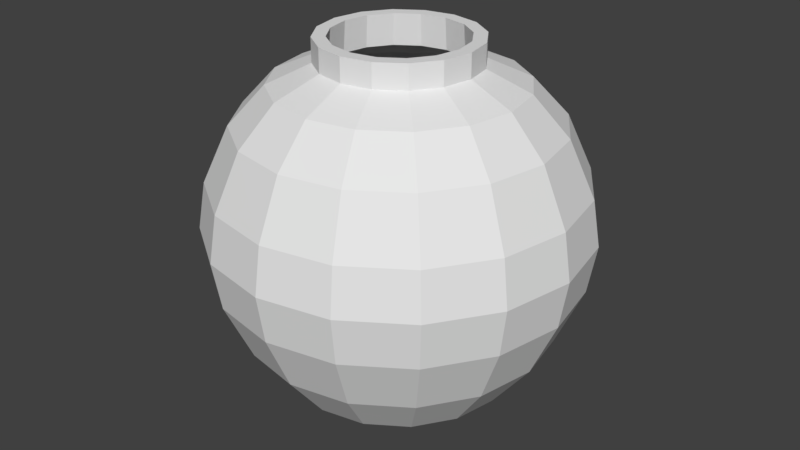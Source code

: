 # Source: DestructablePot.blend  (saved by Blender 2.78.0; exported with 4.5.12 LTS)
import bpy
from mathutils import Matrix  # noqa: F401  (used for matrix-valued properties, if any)

bpy.ops.wm.read_factory_settings(use_empty=True)
scene = bpy.context.scene
scene.name = 'Scene'

# ---- collections
col_collection_1 = bpy.data.collections.new('Collection 1'); scene.collection.children.link(col_collection_1)

# ---- world
world_world = bpy.data.worlds.new('World'); scene.world = world_world
world_world.color = (0.05088, 0.05088, 0.05088)
world_world.use_sun_shadow = False
world_world.sun_shadow_jitter_overblur = 0.0
world_world.cycles.sampling_method = 'MANUAL'

# ---- meshes
me_circle = bpy.data.meshes.new('Circle')
me_circle.from_pydata([(0.0, 1.0, 0.0), (-0.3827, 0.9239, 0.0), (-0.7071, 0.7071, 0.0), (-0.9239, 0.3827, 0.0), (-1.0, -4.371e-08, 0.0), (-0.9239, -0.3827, 0.0), (-0.7071, -0.7071, 0.0), (-0.3827, -0.9239, 0.0), (-1.51e-07, -1.0, 0.0), (0.3827, -0.9239, 0.0), (0.7071, -0.7071, 0.0), (0.9239, -0.3827, 0.0), (1.0, 1.192e-08, 0.0), (0.9239, 0.3827, 0.0), (0.7071, 0.7071, 0.0), (0.3827, 0.9239, 0.0), (4.816e-08, 2.293, 0.7341), (-0.8775, 2.118, 0.7341), (-1.621, 1.621, 0.7341), (-2.118, 0.8775, 0.7341), (-2.293, -1.147e-07, 0.7341), (-2.118, -0.8775, 0.7341), (-1.621, -1.621, 0.7341), (-0.8775, -2.118, 0.7341), (-2.981e-07, -2.293, 0.7341), (0.8775, -2.118, 0.7341), (1.621, -1.621, 0.7341), (2.118, -0.8775, 0.7341), (2.293, 1.289e-08, 0.7341), (2.118, 0.8775, 0.7341), (1.621, 1.621, 0.7341), (0.8775, 2.118, 0.7341), (8.65e-08, 3.081, 1.743), (-1.179, 2.847, 1.743), (-2.179, 2.179, 1.743), (-2.847, 1.179, 1.743), (-3.081, -1.644e-07, 1.743), (-2.847, -1.179, 1.743), (-2.179, -2.179, 1.743), (-1.179, -2.847, 1.743), (-3.788e-07, -3.081, 1.743), (1.179, -2.847, 1.743), (2.179, -2.179, 1.743), (2.847, -1.179, 1.743), (3.081, 7.079e-09, 1.743), (2.847, 1.179, 1.743), (2.179, 2.179, 1.743), (1.179, 2.847, 1.743), (1.14e-07, 3.608, 2.908), (-1.381, 3.333, 2.908), (-2.551, 2.551, 2.908), (-3.333, 1.381, 2.908), (-3.608, -1.746e-07, 2.908), (-3.333, -1.381, 2.908), (-2.551, -2.551, 2.908), (-1.381, -3.333, 2.908), (-4.308e-07, -3.608, 2.908), (1.381, -3.333, 2.908), (2.551, -2.551, 2.908), (3.333, -1.381, 2.908), (3.608, 2.612e-08, 2.908), (3.333, 1.381, 2.908), (2.551, 2.551, 2.908), (1.381, 3.333, 2.908), (1.294e-07, 3.769, 3.874), (-1.442, 3.482, 3.874), (-2.665, 2.665, 3.874), (-3.482, 1.442, 3.874), (-3.769, -1.791e-07, 3.874), (-3.482, -1.442, 3.874), (-2.665, -2.665, 3.874), (-1.442, -3.482, 3.874), (-4.397e-07, -3.769, 3.874), (1.442, -3.482, 3.874), (2.665, -2.665, 3.874), (3.482, -1.442, 3.874), (3.769, 3.06e-08, 3.874), (3.482, 1.442, 3.874), (2.665, 2.665, 3.874), (1.442, 3.482, 3.874), (1.177e-07, 3.619, 4.798), (-1.385, 3.343, 4.798), (-2.559, 2.559, 4.798), (-3.343, 1.385, 4.798), (-3.619, -1.708e-07, 4.798), (-3.343, -1.385, 4.798), (-2.559, -2.559, 4.798), (-1.385, -3.343, 4.798), (-4.287e-07, -3.619, 4.798), (1.385, -3.343, 4.798), (2.559, -2.559, 4.798), (3.343, -1.385, 4.798), (3.619, 3.057e-08, 4.798), (3.343, 1.385, 4.798), (2.559, 2.559, 4.798), (1.385, 3.343, 4.798), (7.236e-08, 3.116, 5.902), (-1.192, 2.879, 5.902), (-2.203, 2.203, 5.902), (-2.879, 1.192, 5.902), (-3.116, -1.533e-07, 5.902), (-2.879, -1.192, 5.902), (-2.203, -2.203, 5.902), (-1.192, -2.879, 5.902), (-3.981e-07, -3.116, 5.902), (1.192, -2.879, 5.902), (2.203, -2.203, 5.902), (2.879, -1.192, 5.902), (3.116, 2.01e-08, 5.902), (2.879, 1.192, 5.902), (2.203, 2.203, 5.902), (1.192, 2.879, 5.902), (1.625e-08, 2.42, 6.653), (-0.926, 2.236, 6.653), (-1.711, 1.711, 6.653), (-2.236, 0.926, 6.653), (-2.42, -1.19e-07, 6.653), (-2.236, -0.926, 6.653), (-1.711, -1.711, 6.653), (-0.926, -2.236, 6.653), (-3.491e-07, -2.42, 6.653), (0.926, -2.236, 6.653), (1.711, -1.711, 6.653), (2.236, -0.926, 6.653), (2.42, 1.561e-08, 6.653), (2.236, 0.926, 6.653), (1.711, 1.711, 6.653), (0.926, 2.236, 6.653), (-3.95e-08, 1.565, 7.033), (-0.5989, 1.446, 7.033), (-1.107, 1.107, 7.033), (-1.446, 0.5989, 7.033), (-1.565, -8.75e-08, 7.033), (-1.446, -0.5989, 7.033), (-1.107, -1.107, 7.033), (-0.5989, -1.446, 7.033), (-2.758e-07, -1.565, 7.033), (0.5989, -1.446, 7.033), (1.107, -1.107, 7.033), (1.446, -0.5989, 7.033), (1.565, -4.307e-10, 7.033), (1.446, 0.5989, 7.033), (1.107, 1.107, 7.033), (0.5989, 1.446, 7.033), (-3.95e-08, 1.565, 7.507), (-0.5989, 1.446, 7.507), (-1.107, 1.107, 7.507), (-1.446, 0.5989, 7.507), (-1.565, -8.75e-08, 7.507), (-1.446, -0.5989, 7.507), (-1.107, -1.107, 7.507), (-0.5989, -1.446, 7.507), (-2.758e-07, -1.565, 7.507), (0.5989, -1.446, 7.507), (1.107, -1.107, 7.507), (1.446, -0.5989, 7.507), (1.565, -4.307e-10, 7.507), (1.446, 0.5989, 7.507), (1.107, 1.107, 7.507), (0.5989, 1.446, 7.507), (-3.725e-08, 1.118e-08, 0.0), (0.0, 0.9254, 0.2512), (-0.3541, 0.855, 0.2512), (-0.6544, 0.6544, 0.2512), (-0.855, 0.3541, 0.2512), (-0.9254, -4.371e-08, 0.2512), (-0.855, -0.3541, 0.2512), (-0.6544, -0.6544, 0.2512), (-0.3541, -0.855, 0.2512), (-1.51e-07, -0.9254, 0.2512), (0.3541, -0.855, 0.2512), (0.6544, -0.6544, 0.2512), (0.855, -0.3541, 0.2512), (0.9254, 1.192e-08, 0.2512), (0.855, 0.3541, 0.2512), (0.6544, 0.6544, 0.2512), (0.3541, 0.855, 0.2512), (4.816e-08, 2.118, 0.9293), (-0.8106, 1.957, 0.9293), (-1.498, 1.498, 0.9293), (-1.957, 0.8106, 0.9293), (-2.118, -1.147e-07, 0.9293), (-1.957, -0.8106, 0.9293), (-1.498, -1.498, 0.9293), (-0.8106, -1.957, 0.9293), (-2.981e-07, -2.118, 0.9293), (0.8106, -1.957, 0.9293), (1.498, -1.498, 0.9293), (1.957, -0.8106, 0.9293), (2.118, 1.289e-08, 0.9293), (1.957, 0.8106, 0.9293), (1.498, 1.498, 0.9293), (0.8106, 1.957, 0.9293), (8.65e-08, 2.856, 1.877), (-1.093, 2.639, 1.877), (-2.02, 2.02, 1.877), (-2.639, 1.093, 1.877), (-2.856, -1.644e-07, 1.877), (-2.639, -1.093, 1.877), (-2.02, -2.02, 1.877), (-1.093, -2.639, 1.877), (-3.788e-07, -2.856, 1.877), (1.093, -2.639, 1.877), (2.02, -2.02, 1.877), (2.639, -1.093, 1.877), (2.856, 7.079e-09, 1.877), (2.639, 1.093, 1.877), (2.02, 2.02, 1.877), (1.093, 2.639, 1.877), (1.14e-07, 3.357, 2.983), (-1.285, 3.102, 2.983), (-2.374, 2.374, 2.983), (-3.102, 1.285, 2.983), (-3.357, -1.746e-07, 2.983), (-3.102, -1.285, 2.983), (-2.374, -2.374, 2.983), (-1.285, -3.102, 2.983), (-4.308e-07, -3.357, 2.983), (1.285, -3.102, 2.983), (2.374, -2.374, 2.983), (3.102, -1.285, 2.983), (3.357, 2.612e-08, 2.983), (3.102, 1.285, 2.983), (2.374, 2.374, 2.983), (1.285, 3.102, 2.983), (1.294e-07, 3.507, 3.875), (-1.342, 3.24, 3.875), (-2.48, 2.48, 3.875), (-3.24, 1.342, 3.875), (-3.507, -1.791e-07, 3.875), (-3.24, -1.342, 3.875), (-2.48, -2.48, 3.875), (-1.342, -3.24, 3.875), (-4.397e-07, -3.507, 3.875), (1.342, -3.24, 3.875), (2.48, -2.48, 3.875), (3.24, -1.342, 3.875), (3.507, 3.06e-08, 3.875), (3.24, 1.342, 3.875), (2.48, 2.48, 3.875), (1.342, 3.24, 3.875), (1.177e-07, 3.368, 4.723), (-1.289, 3.111, 4.723), (-2.381, 2.381, 4.723), (-3.111, 1.289, 4.723), (-3.368, -1.708e-07, 4.723), (-3.111, -1.289, 4.723), (-2.381, -2.381, 4.723), (-1.289, -3.111, 4.723), (-4.287e-07, -3.368, 4.723), (1.289, -3.111, 4.723), (2.381, -2.381, 4.723), (3.111, -1.289, 4.723), (3.368, 3.057e-08, 4.723), (3.111, 1.289, 4.723), (2.381, 2.381, 4.723), (1.289, 3.111, 4.723), (7.236e-08, 2.896, 5.759), (-1.108, 2.676, 5.759), (-2.048, 2.048, 5.759), (-2.676, 1.108, 5.759), (-2.896, -1.533e-07, 5.759), (-2.676, -1.108, 5.759), (-2.048, -2.048, 5.759), (-1.108, -2.676, 5.759), (-3.981e-07, -2.896, 5.759), (1.108, -2.676, 5.759), (2.048, -2.048, 5.759), (2.676, -1.108, 5.759), (2.896, 2.01e-08, 5.759), (2.676, 1.108, 5.759), (2.048, 2.048, 5.759), (1.108, 2.676, 5.759), (1.625e-08, 2.263, 6.443), (-0.8661, 2.091, 6.443), (-1.6, 1.6, 6.443), (-2.091, 0.8661, 6.443), (-2.263, -1.19e-07, 6.443), (-2.091, -0.8661, 6.443), (-1.6, -1.6, 6.443), (-0.8661, -2.091, 6.443), (-3.491e-07, -2.263, 6.443), (0.8661, -2.091, 6.443), (1.6, -1.6, 6.443), (2.091, -0.8661, 6.443), (2.263, 1.561e-08, 6.443), (2.091, 0.8661, 6.443), (1.6, 1.6, 6.443), (0.8661, 2.091, 6.443), (-3.95e-08, 1.351, 6.881), (-0.5171, 1.248, 6.881), (-0.9555, 0.9555, 6.881), (-1.248, 0.5171, 6.881), (-1.351, -8.75e-08, 6.881), (-1.248, -0.5171, 6.881), (-0.9555, -0.9555, 6.881), (-0.5171, -1.248, 6.881), (-2.758e-07, -1.351, 6.881), (0.5171, -1.248, 6.881), (0.9555, -0.9555, 6.881), (1.248, -0.5171, 6.881), (1.351, -4.307e-10, 6.881), (1.248, 0.5171, 6.881), (0.9555, 0.9555, 6.881), (0.5171, 1.248, 6.881), (-3.95e-08, 1.303, 7.507), (-0.4986, 1.204, 7.507), (-0.9214, 0.9214, 7.507), (-1.204, 0.4986, 7.507), (-1.303, -8.75e-08, 7.507), (-1.204, -0.4986, 7.507), (-0.9214, -0.9214, 7.507), (-0.4986, -1.204, 7.507), (-2.758e-07, -1.303, 7.507), (0.4986, -1.204, 7.507), (0.9214, -0.9214, 7.507), (1.204, -0.4986, 7.507), (1.303, -4.307e-10, 7.507), (1.204, 0.4986, 7.507), (0.9214, 0.9214, 7.507), (0.4986, 1.204, 7.507), (-3.725e-08, 1.118e-08, 0.262)], [], [(3, 19, 18, 2), (11, 27, 26, 10), (4, 20, 19, 3), (12, 28, 27, 11), (5, 21, 20, 4), (13, 29, 28, 12), (6, 22, 21, 5), (14, 30, 29, 13), (7, 23, 22, 6), (15, 31, 30, 14), (8, 24, 23, 7), (1, 17, 16, 0), (0, 16, 31, 15), (9, 25, 24, 8), (2, 18, 17, 1), (10, 26, 25, 9), (25, 41, 40, 24), (18, 34, 33, 17), (26, 42, 41, 25), (19, 35, 34, 18), (27, 43, 42, 26), (20, 36, 35, 19), (28, 44, 43, 27), (21, 37, 36, 20), (29, 45, 44, 28), (22, 38, 37, 21), (30, 46, 45, 29), (23, 39, 38, 22), (31, 47, 46, 30), (24, 40, 39, 23), (17, 33, 32, 16), (16, 32, 47, 31), (46, 62, 61, 45), (39, 55, 54, 38), (47, 63, 62, 46), (40, 56, 55, 39), (33, 49, 48, 32), (32, 48, 63, 47), (41, 57, 56, 40), (34, 50, 49, 33), (42, 58, 57, 41), (35, 51, 50, 34), (43, 59, 58, 42), (36, 52, 51, 35), (44, 60, 59, 43), (37, 53, 52, 36), (45, 61, 60, 44), (38, 54, 53, 37), (60, 76, 75, 59), (53, 69, 68, 52), (61, 77, 76, 60), (54, 70, 69, 53), (62, 78, 77, 61), (55, 71, 70, 54), (63, 79, 78, 62), (56, 72, 71, 55), (49, 65, 64, 48), (48, 64, 79, 63), (57, 73, 72, 56), (50, 66, 65, 49), (58, 74, 73, 57), (51, 67, 66, 50), (59, 75, 74, 58), (52, 68, 67, 51), (66, 82, 81, 65), (74, 90, 89, 73), (67, 83, 82, 66), (75, 91, 90, 74), (68, 84, 83, 67), (76, 92, 91, 75), (69, 85, 84, 68), (77, 93, 92, 76), (70, 86, 85, 69), (78, 94, 93, 77), (71, 87, 86, 70), (79, 95, 94, 78), (72, 88, 87, 71), (65, 81, 80, 64), (64, 80, 95, 79), (73, 89, 88, 72), (87, 103, 102, 86), (95, 111, 110, 94), (88, 104, 103, 87), (81, 97, 96, 80), (80, 96, 111, 95), (89, 105, 104, 88), (82, 98, 97, 81), (90, 106, 105, 89), (83, 99, 98, 82), (91, 107, 106, 90), (84, 100, 99, 83), (92, 108, 107, 91), (85, 101, 100, 84), (93, 109, 108, 92), (86, 102, 101, 85), (94, 110, 109, 93), (108, 124, 123, 107), (101, 117, 116, 100), (109, 125, 124, 108), (102, 118, 117, 101), (110, 126, 125, 109), (103, 119, 118, 102), (111, 127, 126, 110), (104, 120, 119, 103), (97, 113, 112, 96), (96, 112, 127, 111), (105, 121, 120, 104), (98, 114, 113, 97), (106, 122, 121, 105), (99, 115, 114, 98), (107, 123, 122, 106), (100, 116, 115, 99), (114, 130, 129, 113), (122, 138, 137, 121), (115, 131, 130, 114), (123, 139, 138, 122), (116, 132, 131, 115), (124, 140, 139, 123), (117, 133, 132, 116), (125, 141, 140, 124), (118, 134, 133, 117), (126, 142, 141, 125), (119, 135, 134, 118), (127, 143, 142, 126), (120, 136, 135, 119), (113, 129, 128, 112), (112, 128, 143, 127), (121, 137, 136, 120), (135, 151, 150, 134), (143, 159, 158, 142), (136, 152, 151, 135), (129, 145, 144, 128), (128, 144, 159, 143), (137, 153, 152, 136), (130, 146, 145, 129), (138, 154, 153, 137), (131, 147, 146, 130), (139, 155, 154, 138), (132, 148, 147, 131), (140, 156, 155, 139), (133, 149, 148, 132), (141, 157, 156, 140), (134, 150, 149, 133), (142, 158, 157, 141), (2, 160, 3), (10, 160, 11), (3, 160, 4), (11, 160, 12), (4, 160, 5), (12, 160, 13), (5, 160, 6), (13, 160, 14), (6, 160, 7), (14, 160, 15), (7, 160, 8), (0, 160, 1), (15, 160, 0), (8, 160, 9), (1, 160, 2), (9, 160, 10), (164, 163, 179, 180), (172, 171, 187, 188), (165, 164, 180, 181), (173, 172, 188, 189), (166, 165, 181, 182), (174, 173, 189, 190), (167, 166, 182, 183), (175, 174, 190, 191), (168, 167, 183, 184), (176, 175, 191, 192), (169, 168, 184, 185), (162, 161, 177, 178), (161, 176, 192, 177), (170, 169, 185, 186), (163, 162, 178, 179), (171, 170, 186, 187), (186, 185, 201, 202), (179, 178, 194, 195), (187, 186, 202, 203), (180, 179, 195, 196), (188, 187, 203, 204), (181, 180, 196, 197), (189, 188, 204, 205), (182, 181, 197, 198), (190, 189, 205, 206), (183, 182, 198, 199), (191, 190, 206, 207), (184, 183, 199, 200), (192, 191, 207, 208), (185, 184, 200, 201), (178, 177, 193, 194), (177, 192, 208, 193), (207, 206, 222, 223), (200, 199, 215, 216), (208, 207, 223, 224), (201, 200, 216, 217), (194, 193, 209, 210), (193, 208, 224, 209), (202, 201, 217, 218), (195, 194, 210, 211), (203, 202, 218, 219), (196, 195, 211, 212), (204, 203, 219, 220), (197, 196, 212, 213), (205, 204, 220, 221), (198, 197, 213, 214), (206, 205, 221, 222), (199, 198, 214, 215), (221, 220, 236, 237), (214, 213, 229, 230), (222, 221, 237, 238), (215, 214, 230, 231), (223, 222, 238, 239), (216, 215, 231, 232), (224, 223, 239, 240), (217, 216, 232, 233), (210, 209, 225, 226), (209, 224, 240, 225), (218, 217, 233, 234), (211, 210, 226, 227), (219, 218, 234, 235), (212, 211, 227, 228), (220, 219, 235, 236), (213, 212, 228, 229), (227, 226, 242, 243), (235, 234, 250, 251), (228, 227, 243, 244), (236, 235, 251, 252), (229, 228, 244, 245), (237, 236, 252, 253), (230, 229, 245, 246), (238, 237, 253, 254), (231, 230, 246, 247), (239, 238, 254, 255), (232, 231, 247, 248), (240, 239, 255, 256), (233, 232, 248, 249), (226, 225, 241, 242), (225, 240, 256, 241), (234, 233, 249, 250), (248, 247, 263, 264), (256, 255, 271, 272), (249, 248, 264, 265), (242, 241, 257, 258), (241, 256, 272, 257), (250, 249, 265, 266), (243, 242, 258, 259), (251, 250, 266, 267), (244, 243, 259, 260), (252, 251, 267, 268), (245, 244, 260, 261), (253, 252, 268, 269), (246, 245, 261, 262), (254, 253, 269, 270), (247, 246, 262, 263), (255, 254, 270, 271), (269, 268, 284, 285), (262, 261, 277, 278), (270, 269, 285, 286), (263, 262, 278, 279), (271, 270, 286, 287), (264, 263, 279, 280), (272, 271, 287, 288), (265, 264, 280, 281), (258, 257, 273, 274), (257, 272, 288, 273), (266, 265, 281, 282), (259, 258, 274, 275), (267, 266, 282, 283), (260, 259, 275, 276), (268, 267, 283, 284), (261, 260, 276, 277), (275, 274, 290, 291), (283, 282, 298, 299), (276, 275, 291, 292), (284, 283, 299, 300), (277, 276, 292, 293), (285, 284, 300, 301), (278, 277, 293, 294), (286, 285, 301, 302), (279, 278, 294, 295), (287, 286, 302, 303), (280, 279, 295, 296), (288, 287, 303, 304), (281, 280, 296, 297), (274, 273, 289, 290), (273, 288, 304, 289), (282, 281, 297, 298), (296, 295, 311, 312), (304, 303, 319, 320), (297, 296, 312, 313), (290, 289, 305, 306), (289, 304, 320, 305), (298, 297, 313, 314), (291, 290, 306, 307), (299, 298, 314, 315), (292, 291, 307, 308), (300, 299, 315, 316), (293, 292, 308, 309), (301, 300, 316, 317), (294, 293, 309, 310), (302, 301, 317, 318), (295, 294, 310, 311), (303, 302, 318, 319), (163, 164, 321), (171, 172, 321), (164, 165, 321), (172, 173, 321), (165, 166, 321), (173, 174, 321), (166, 167, 321), (174, 175, 321), (167, 168, 321), (175, 176, 321), (168, 169, 321), (161, 162, 321), (176, 161, 321), (169, 170, 321), (162, 163, 321), (170, 171, 321), (144, 145, 306, 305), (145, 146, 307, 306), (146, 147, 308, 307), (147, 148, 309, 308), (148, 149, 310, 309), (149, 150, 311, 310), (150, 151, 312, 311), (151, 152, 313, 312), (152, 153, 314, 313), (153, 154, 315, 314), (154, 155, 316, 315), (155, 156, 317, 316), (156, 157, 318, 317), (157, 158, 319, 318), (158, 159, 320, 319), (159, 144, 305, 320)])
_uv = me_circle.uv_layers.new(name='UVMap')
_uv.uv.foreach_set('vector', [0.73, 0.9622, 0.7147, 0.9042, 0.7934, 0.9042, 0.8121, 0.9613, 0.73, 0.9622, 0.7096, 0.9035, 0.7889, 0.9035, 0.8121, 0.9613, 0.6421, 0.9622, 0.6384, 0.9042, 0.7147, 0.9042, 0.73, 0.9622, 0.6421, 0.9622, 0.6329, 0.9035, 0.7096, 0.9035, 0.73, 0.9622, 0.5552, 0.9622, 0.5632, 0.9042, 0.6384, 0.9042, 0.6421, 0.9622, 0.5552, 0.9622, 0.5576, 0.9035, 0.6329, 0.9035, 0.6421, 0.9622, 0.4725, 0.9622, 0.4884, 0.9042, 0.5632, 0.9042, 0.5552, 0.9622, 0.4725, 0.9622, 0.4828, 0.9035, 0.5576, 0.9035, 0.5552, 0.9622, 0.3983, 0.9622, 0.4141, 0.9042, 0.4884, 0.9042, 0.4725, 0.9622, 0.3983, 0.9622, 0.4089, 0.9035, 0.4828, 0.9035, 0.4725, 0.9622, 0.3403, 0.9622, 0.3436, 0.9042, 0.4141, 0.9042, 0.3983, 0.9622, 0.8917, 0.9619, 0.8905, 0.9023, 0.9636, 0.9021, 0.9633, 0.9622, 0.3403, 0.9622, 0.3394, 0.9035, 0.4089, 0.9035, 0.3983, 0.9622, 0.8917, 0.9619, 0.8905, 0.9023, 0.9636, 0.9021, 0.9633, 0.9622, 0.8121, 0.9613, 0.7934, 0.9042, 0.8905, 0.9023, 0.8917, 0.9619, 0.8121, 0.9613, 0.7889, 0.9035, 0.8905, 0.9023, 0.8917, 0.9619, 0.8905, 0.9023, 0.8878, 0.8486, 0.963, 0.8474, 0.9636, 0.9021, 0.7934, 0.9042, 0.7714, 0.8486, 0.8878, 0.8486, 0.8905, 0.9023, 0.7889, 0.9035, 0.7695, 0.8486, 0.8878, 0.8486, 0.8905, 0.9023, 0.7147, 0.9042, 0.6989, 0.8486, 0.7714, 0.8486, 0.7934, 0.9042, 0.7096, 0.9035, 0.6969, 0.8486, 0.7695, 0.8486, 0.7889, 0.9035, 0.6384, 0.9042, 0.6304, 0.8486, 0.6989, 0.8486, 0.7147, 0.9042, 0.6329, 0.9035, 0.6284, 0.8486, 0.6969, 0.8486, 0.7096, 0.9035, 0.5632, 0.9042, 0.5625, 0.8486, 0.6304, 0.8486, 0.6384, 0.9042, 0.5576, 0.9035, 0.5606, 0.8486, 0.6284, 0.8486, 0.6329, 0.9035, 0.4884, 0.9042, 0.4923, 0.8486, 0.5625, 0.8486, 0.5632, 0.9042, 0.4828, 0.9035, 0.4906, 0.8486, 0.5606, 0.8486, 0.5576, 0.9035, 0.4141, 0.9042, 0.4168, 0.8486, 0.4923, 0.8486, 0.4884, 0.9042, 0.4089, 0.9035, 0.4157, 0.8486, 0.4906, 0.8486, 0.4828, 0.9035, 0.3436, 0.9042, 0.3336, 0.8486, 0.4168, 0.8486, 0.4141, 0.9042, 0.8905, 0.9023, 0.8878, 0.8486, 0.963, 0.8474, 0.9636, 0.9021, 0.3394, 0.9035, 0.3333, 0.8486, 0.4157, 0.8486, 0.4089, 0.9035, 0.4906, 0.8486, 0.4936, 0.7868, 0.5641, 0.7868, 0.5606, 0.8486, 0.4168, 0.8486, 0.4171, 0.7869, 0.4976, 0.7869, 0.4923, 0.8486, 0.4157, 0.8486, 0.414, 0.7868, 0.4936, 0.7868, 0.4906, 0.8486, 0.3336, 0.8486, 0.3187, 0.7869, 0.4171, 0.7869, 0.4168, 0.8486, 0.8878, 0.8486, 0.8854, 0.7865, 0.9625, 0.7865, 0.963, 0.8474, 0.3333, 0.8486, 0.3169, 0.7868, 0.414, 0.7868, 0.4157, 0.8486, 0.8878, 0.8486, 0.8854, 0.7865, 0.9625, 0.7865, 0.963, 0.8474, 0.7714, 0.8486, 0.774, 0.7869, 0.8854, 0.7865, 0.8878, 0.8486, 0.7695, 0.8486, 0.7678, 0.7868, 0.8854, 0.7865, 0.8878, 0.8486, 0.6989, 0.8486, 0.7027, 0.7869, 0.774, 0.7869, 0.7714, 0.8486, 0.6969, 0.8486, 0.697, 0.7868, 0.7678, 0.7868, 0.7695, 0.8486, 0.6304, 0.8486, 0.6358, 0.7869, 0.7027, 0.7869, 0.6989, 0.8486, 0.6284, 0.8486, 0.6305, 0.7868, 0.697, 0.7868, 0.6969, 0.8486, 0.5625, 0.8486, 0.5687, 0.7869, 0.6358, 0.7869, 0.6304, 0.8486, 0.5606, 0.8486, 0.5641, 0.7868, 0.6305, 0.7868, 0.6284, 0.8486, 0.4923, 0.8486, 0.4976, 0.7869, 0.5687, 0.7869, 0.5625, 0.8486, 0.6305, 0.7868, 0.6397, 0.7184, 0.7068, 0.7184, 0.697, 0.7868, 0.5687, 0.7869, 0.5735, 0.7154, 0.6407, 0.7154, 0.6358, 0.7869, 0.5641, 0.7868, 0.5721, 0.7184, 0.6397, 0.7184, 0.6305, 0.7868, 0.4976, 0.7869, 0.5012, 0.7154, 0.5735, 0.7154, 0.5687, 0.7869, 0.4936, 0.7868, 0.4995, 0.7184, 0.5721, 0.7184, 0.5641, 0.7868, 0.4171, 0.7869, 0.4178, 0.7154, 0.5012, 0.7154, 0.4976, 0.7869, 0.414, 0.7868, 0.4158, 0.7184, 0.4995, 0.7184, 0.4936, 0.7868, 0.3187, 0.7869, 0.3117, 0.7154, 0.4178, 0.7154, 0.4171, 0.7869, 0.8854, 0.7865, 0.8841, 0.7177, 0.9613, 0.7169, 0.9625, 0.7865, 0.3169, 0.7868, 0.3093, 0.7184, 0.4158, 0.7184, 0.414, 0.7868, 0.8854, 0.7865, 0.8841, 0.7177, 0.9613, 0.7169, 0.9625, 0.7865, 0.774, 0.7869, 0.7781, 0.7154, 0.8841, 0.7177, 0.8854, 0.7865, 0.7678, 0.7868, 0.7778, 0.7184, 0.8841, 0.7177, 0.8854, 0.7865, 0.7027, 0.7869, 0.7075, 0.7154, 0.7781, 0.7154, 0.774, 0.7869, 0.697, 0.7868, 0.7068, 0.7184, 0.7778, 0.7184, 0.7678, 0.7868, 0.6358, 0.7869, 0.6407, 0.7154, 0.7075, 0.7154, 0.7027, 0.7869, 0.7781, 0.7154, 0.7836, 0.6531, 0.8824, 0.6541, 0.8841, 0.7177, 0.7778, 0.7184, 0.7813, 0.6552, 0.8824, 0.6541, 0.8841, 0.7177, 0.7075, 0.7154, 0.7129, 0.6531, 0.7836, 0.6531, 0.7781, 0.7154, 0.7068, 0.7184, 0.7093, 0.6552, 0.7813, 0.6552, 0.7778, 0.7184, 0.6407, 0.7154, 0.6452, 0.6531, 0.7129, 0.6531, 0.7075, 0.7154, 0.6397, 0.7184, 0.6404, 0.6552, 0.7093, 0.6552, 0.7068, 0.7184, 0.5735, 0.7154, 0.5766, 0.6531, 0.6452, 0.6531, 0.6407, 0.7154, 0.5721, 0.7184, 0.5705, 0.6552, 0.6404, 0.6552, 0.6397, 0.7184, 0.5012, 0.7154, 0.5026, 0.6531, 0.5766, 0.6531, 0.5735, 0.7154, 0.4995, 0.7184, 0.495, 0.6552, 0.5705, 0.6552, 0.5721, 0.7184, 0.4178, 0.7154, 0.417, 0.6531, 0.5026, 0.6531, 0.5012, 0.7154, 0.4158, 0.7184, 0.4077, 0.6552, 0.495, 0.6552, 0.4995, 0.7184, 0.3117, 0.7154, 0.3083, 0.6531, 0.417, 0.6531, 0.4178, 0.7154, 0.8841, 0.7177, 0.8824, 0.6541, 0.9605, 0.6545, 0.9613, 0.7169, 0.3093, 0.7184, 0.2969, 0.6552, 0.4077, 0.6552, 0.4158, 0.7184, 0.8841, 0.7177, 0.8824, 0.6541, 0.9605, 0.6545, 0.9613, 0.7169, 0.417, 0.6531, 0.4072, 0.5932, 0.4955, 0.5932, 0.5026, 0.6531, 0.4077, 0.6552, 0.4109, 0.5911, 0.4995, 0.5911, 0.495, 0.6552, 0.3083, 0.6531, 0.3008, 0.5932, 0.4072, 0.5932, 0.417, 0.6531, 0.8824, 0.6541, 0.8826, 0.5921, 0.9592, 0.5917, 0.9605, 0.6545, 0.2969, 0.6552, 0.304, 0.5911, 0.4109, 0.5911, 0.4077, 0.6552, 0.8824, 0.6541, 0.8826, 0.5921, 0.9592, 0.5917, 0.9605, 0.6545, 0.7836, 0.6531, 0.7907, 0.5932, 0.8826, 0.5921, 0.8824, 0.6541, 0.7813, 0.6552, 0.7945, 0.5911, 0.8826, 0.5921, 0.8824, 0.6541, 0.7129, 0.6531, 0.718, 0.5932, 0.7907, 0.5932, 0.7836, 0.6531, 0.7093, 0.6552, 0.722, 0.5911, 0.7945, 0.5911, 0.7813, 0.6552, 0.6452, 0.6531, 0.6467, 0.5932, 0.718, 0.5932, 0.7129, 0.6531, 0.6404, 0.6552, 0.6508, 0.5911, 0.722, 0.5911, 0.7093, 0.6552, 0.5766, 0.6531, 0.5737, 0.5932, 0.6467, 0.5932, 0.6452, 0.6531, 0.5705, 0.6552, 0.5778, 0.5911, 0.6508, 0.5911, 0.6404, 0.6552, 0.5026, 0.6531, 0.4955, 0.5932, 0.5737, 0.5932, 0.5766, 0.6531, 0.495, 0.6552, 0.4995, 0.5911, 0.5778, 0.5911, 0.5705, 0.6552, 0.6508, 0.5911, 0.6525, 0.5353, 0.7298, 0.5353, 0.722, 0.5911, 0.5737, 0.5932, 0.5684, 0.5354, 0.6483, 0.5354, 0.6467, 0.5932, 0.5778, 0.5911, 0.5727, 0.5353, 0.6525, 0.5353, 0.6508, 0.5911, 0.4955, 0.5932, 0.4844, 0.5354, 0.5684, 0.5354, 0.5737, 0.5932, 0.4995, 0.5911, 0.4887, 0.5353, 0.5727, 0.5353, 0.5778, 0.5911, 0.4072, 0.5932, 0.3943, 0.5354, 0.4844, 0.5354, 0.4955, 0.5932, 0.4109, 0.5911, 0.3985, 0.5353, 0.4887, 0.5353, 0.4995, 0.5911, 0.3008, 0.5932, 0.2963, 0.5354, 0.3943, 0.5354, 0.4072, 0.5932, 0.8826, 0.5921, 0.8846, 0.5338, 0.9595, 0.5326, 0.9592, 0.5917, 0.304, 0.5911, 0.2998, 0.5353, 0.3985, 0.5353, 0.4109, 0.5911, 0.8826, 0.5921, 0.8846, 0.5338, 0.9595, 0.5326, 0.9592, 0.5917, 0.7907, 0.5932, 0.8028, 0.5354, 0.8846, 0.5338, 0.8826, 0.5921, 0.7945, 0.5911, 0.8061, 0.5353, 0.8846, 0.5338, 0.8826, 0.5921, 0.718, 0.5932, 0.726, 0.5354, 0.8028, 0.5354, 0.7907, 0.5932, 0.722, 0.5911, 0.7298, 0.5353, 0.8061, 0.5353, 0.7945, 0.5911, 0.6467, 0.5932, 0.6483, 0.5354, 0.726, 0.5354, 0.718, 0.5932, 0.8028, 0.5354, 0.8134, 0.4723, 0.886, 0.4759, 0.8846, 0.5338, 0.8061, 0.5353, 0.8119, 0.4724, 0.886, 0.4759, 0.8846, 0.5338, 0.726, 0.5354, 0.7321, 0.4723, 0.8134, 0.4723, 0.8028, 0.5354, 0.7298, 0.5353, 0.7323, 0.4724, 0.8119, 0.4724, 0.8061, 0.5353, 0.6483, 0.5354, 0.6469, 0.4723, 0.7321, 0.4723, 0.726, 0.5354, 0.6525, 0.5353, 0.6488, 0.4724, 0.7323, 0.4724, 0.7298, 0.5353, 0.5684, 0.5354, 0.5589, 0.4723, 0.6469, 0.4723, 0.6483, 0.5354, 0.5727, 0.5353, 0.5623, 0.4724, 0.6488, 0.4724, 0.6525, 0.5353, 0.4844, 0.5354, 0.4693, 0.4723, 0.5589, 0.4723, 0.5684, 0.5354, 0.4887, 0.5353, 0.474, 0.4724, 0.5623, 0.4724, 0.5727, 0.5353, 0.3943, 0.5354, 0.3803, 0.4723, 0.4693, 0.4723, 0.4844, 0.5354, 0.3985, 0.5353, 0.3861, 0.4724, 0.474, 0.4724, 0.4887, 0.5353, 0.2963, 0.5354, 0.2975, 0.4723, 0.3803, 0.4723, 0.3943, 0.5354, 0.8846, 0.5338, 0.886, 0.4759, 0.9597, 0.4743, 0.9595, 0.5326, 0.2998, 0.5353, 0.304, 0.4724, 0.3861, 0.4724, 0.3985, 0.5353, 0.8846, 0.5338, 0.886, 0.4759, 0.9597, 0.4743, 0.9595, 0.5326, 0.2817, 0.8704, 0.2811, 0.8947, 0.2519, 0.8947, 0.2533, 0.8704, 0.2839, 0.8705, 0.2842, 0.8948, 0.2562, 0.8947, 0.2566, 0.8705, 0.307, 0.8703, 0.3082, 0.8947, 0.2811, 0.8947, 0.2817, 0.8704, 0.06122, 0.8704, 0.06115, 0.8949, 0.01885, 0.8949, 0.01942, 0.8705, 0.3079, 0.8706, 0.31, 0.8949, 0.2842, 0.8948, 0.2839, 0.8705, 0.06299, 0.8703, 0.06371, 0.8941, 0.0193, 0.894, 0.01923, 0.8702, 0.1031, 0.8704, 0.1022, 0.8949, 0.06115, 0.8949, 0.06122, 0.8704, 0.1067, 0.8703, 0.1066, 0.8943, 0.06371, 0.8941, 0.06299, 0.8703, 0.1437, 0.8704, 0.1421, 0.8948, 0.1022, 0.8949, 0.1031, 0.8704, 0.149, 0.8704, 0.1483, 0.8944, 0.1066, 0.8943, 0.1067, 0.8703, 0.1831, 0.8704, 0.1813, 0.8948, 0.1421, 0.8948, 0.1437, 0.8704, 0.1887, 0.8704, 0.1877, 0.8945, 0.1483, 0.8944, 0.149, 0.8704, 0.2202, 0.8704, 0.2185, 0.8948, 0.1813, 0.8948, 0.1831, 0.8704, 0.2248, 0.8705, 0.2239, 0.8946, 0.1877, 0.8945, 0.1887, 0.8704, 0.2533, 0.8704, 0.2519, 0.8947, 0.2185, 0.8948, 0.2202, 0.8704, 0.2566, 0.8705, 0.2562, 0.8947, 0.2239, 0.8946, 0.2248, 0.8705, 0.389, 0.1592, 0.4538, 0.1721, 0.389, 0.185, 0.5185, 0.185, 0.4538, 0.1721, 0.5185, 0.1592, 0.389, 0.185, 0.4538, 0.1721, 0.3989, 0.2088, 0.5185, 0.1592, 0.4538, 0.1721, 0.5086, 0.1354, 0.3989, 0.2088, 0.4538, 0.1721, 0.4171, 0.227, 0.5086, 0.1354, 0.4538, 0.1721, 0.4904, 0.1172, 0.4171, 0.227, 0.4538, 0.1721, 0.4409, 0.2368, 0.4904, 0.1172, 0.4538, 0.1721, 0.4666, 0.1074, 0.4409, 0.2368, 0.4538, 0.1721, 0.4666, 0.2368, 0.4666, 0.1074, 0.4538, 0.1721, 0.4409, 0.1074, 0.4666, 0.2368, 0.4538, 0.1721, 0.4904, 0.227, 0.4171, 0.1172, 0.4538, 0.1721, 0.3989, 0.1354, 0.4409, 0.1074, 0.4538, 0.1721, 0.4171, 0.1172, 0.4904, 0.227, 0.4538, 0.1721, 0.5086, 0.2088, 0.3989, 0.1354, 0.4538, 0.1721, 0.389, 0.1592, 0.5086, 0.2088, 0.4538, 0.1721, 0.5185, 0.185, 0.1926, 0.1871, 0.1938, 0.1876, 0.1932, 0.1925, 0.1902, 0.1914, 0.1958, 0.1816, 0.1946, 0.1811, 0.1952, 0.1762, 0.1983, 0.1773, 0.1917, 0.1862, 0.1926, 0.1871, 0.1902, 0.1914, 0.1878, 0.1892, 0.1968, 0.1825, 0.1958, 0.1816, 0.1983, 0.1773, 0.2006, 0.1795, 0.1911, 0.1851, 0.1917, 0.1862, 0.1878, 0.1892, 0.1864, 0.1863, 0.1973, 0.1836, 0.1968, 0.1825, 0.2006, 0.1795, 0.202, 0.1824, 0.191, 0.1838, 0.1911, 0.1851, 0.1864, 0.1863, 0.1861, 0.1831, 0.1974, 0.1849, 0.1973, 0.1836, 0.202, 0.1824, 0.2024, 0.1856, 0.1914, 0.1826, 0.191, 0.1838, 0.1861, 0.1831, 0.1871, 0.1801, 0.197, 0.1861, 0.1974, 0.1849, 0.2024, 0.1856, 0.2013, 0.1886, 0.1922, 0.1817, 0.1914, 0.1826, 0.1871, 0.1801, 0.1892, 0.1777, 0.1951, 0.1875, 0.1962, 0.187, 0.1992, 0.191, 0.1964, 0.1923, 0.1962, 0.187, 0.197, 0.1861, 0.2013, 0.1886, 0.1992, 0.191, 0.1934, 0.1812, 0.1922, 0.1817, 0.1892, 0.1777, 0.1921, 0.1764, 0.1938, 0.1876, 0.1951, 0.1875, 0.1964, 0.1923, 0.1932, 0.1925, 0.1946, 0.1811, 0.1934, 0.1812, 0.1921, 0.1764, 0.1952, 0.1762, 0.1921, 0.1764, 0.1892, 0.1777, 0.186, 0.1737, 0.1907, 0.1715, 0.1932, 0.1925, 0.1964, 0.1923, 0.1978, 0.1972, 0.1926, 0.1975, 0.1952, 0.1762, 0.1921, 0.1764, 0.1907, 0.1715, 0.1958, 0.1712, 0.1902, 0.1914, 0.1932, 0.1925, 0.1926, 0.1975, 0.1877, 0.1957, 0.1983, 0.1773, 0.1952, 0.1762, 0.1958, 0.1712, 0.2007, 0.173, 0.1878, 0.1892, 0.1902, 0.1914, 0.1877, 0.1957, 0.1839, 0.1923, 0.2006, 0.1795, 0.1983, 0.1773, 0.2007, 0.173, 0.2046, 0.1764, 0.1864, 0.1863, 0.1878, 0.1892, 0.1839, 0.1923, 0.1816, 0.1876, 0.202, 0.1824, 0.2006, 0.1795, 0.2046, 0.1764, 0.2068, 0.1811, 0.1861, 0.1831, 0.1864, 0.1863, 0.1816, 0.1876, 0.1811, 0.1824, 0.2024, 0.1856, 0.202, 0.1824, 0.2068, 0.1811, 0.2074, 0.1863, 0.1871, 0.1801, 0.1861, 0.1831, 0.1811, 0.1824, 0.1827, 0.1775, 0.2013, 0.1886, 0.2024, 0.1856, 0.2074, 0.1863, 0.2057, 0.1912, 0.1892, 0.1777, 0.1871, 0.1801, 0.1827, 0.1775, 0.186, 0.1737, 0.1964, 0.1923, 0.1992, 0.191, 0.2024, 0.195, 0.1978, 0.1972, 0.1992, 0.191, 0.2013, 0.1886, 0.2057, 0.1912, 0.2024, 0.195, 0.2074, 0.1863, 0.2068, 0.1811, 0.213, 0.1794, 0.2135, 0.187, 0.1827, 0.1775, 0.1811, 0.1824, 0.175, 0.1817, 0.1771, 0.1744, 0.2057, 0.1912, 0.2074, 0.1863, 0.2135, 0.187, 0.2113, 0.1943, 0.186, 0.1737, 0.1827, 0.1775, 0.1771, 0.1744, 0.1819, 0.1684, 0.1978, 0.1972, 0.2024, 0.195, 0.2065, 0.2003, 0.1995, 0.2034, 0.2024, 0.195, 0.2057, 0.1912, 0.2113, 0.1943, 0.2065, 0.2003, 0.1907, 0.1715, 0.186, 0.1737, 0.1819, 0.1684, 0.1889, 0.1653, 0.1926, 0.1975, 0.1978, 0.1972, 0.1995, 0.2034, 0.1919, 0.2036, 0.1958, 0.1712, 0.1907, 0.1715, 0.1889, 0.1653, 0.1966, 0.165, 0.1877, 0.1957, 0.1926, 0.1975, 0.1919, 0.2036, 0.1847, 0.2012, 0.2007, 0.173, 0.1958, 0.1712, 0.1966, 0.165, 0.2038, 0.1675, 0.1839, 0.1923, 0.1877, 0.1957, 0.1847, 0.2012, 0.1788, 0.1962, 0.2046, 0.1764, 0.2007, 0.173, 0.2038, 0.1675, 0.2096, 0.1725, 0.1816, 0.1876, 0.1839, 0.1923, 0.1788, 0.1962, 0.1755, 0.1893, 0.2068, 0.1811, 0.2046, 0.1764, 0.2096, 0.1725, 0.213, 0.1794, 0.1811, 0.1824, 0.1816, 0.1876, 0.1755, 0.1893, 0.175, 0.1817, 0.2096, 0.1725, 0.2038, 0.1675, 0.2068, 0.1623, 0.2142, 0.1689, 0.1755, 0.1893, 0.1788, 0.1962, 0.1742, 0.1998, 0.1697, 0.1909, 0.213, 0.1794, 0.2096, 0.1725, 0.2142, 0.1689, 0.2187, 0.1778, 0.175, 0.1817, 0.1755, 0.1893, 0.1697, 0.1909, 0.1688, 0.1808, 0.2135, 0.187, 0.213, 0.1794, 0.2187, 0.1778, 0.2196, 0.1879, 0.1771, 0.1744, 0.175, 0.1817, 0.1688, 0.1808, 0.1719, 0.1713, 0.2113, 0.1943, 0.2135, 0.187, 0.2196, 0.1879, 0.2165, 0.1974, 0.1819, 0.1684, 0.1771, 0.1744, 0.1719, 0.1713, 0.1781, 0.1634, 0.1995, 0.2034, 0.2065, 0.2003, 0.2104, 0.2053, 0.2012, 0.2092, 0.2065, 0.2003, 0.2113, 0.1943, 0.2165, 0.1974, 0.2104, 0.2053, 0.1889, 0.1653, 0.1819, 0.1684, 0.1781, 0.1634, 0.1873, 0.1595, 0.1919, 0.2036, 0.1995, 0.2034, 0.2012, 0.2092, 0.1911, 0.2098, 0.1966, 0.165, 0.1889, 0.1653, 0.1873, 0.1595, 0.1973, 0.1589, 0.1847, 0.2012, 0.1919, 0.2036, 0.1911, 0.2098, 0.1816, 0.2064, 0.2038, 0.1675, 0.1966, 0.165, 0.1973, 0.1589, 0.2068, 0.1623, 0.1788, 0.1962, 0.1847, 0.2012, 0.1816, 0.2064, 0.1742, 0.1998, 0.1911, 0.2098, 0.2012, 0.2092, 0.2032, 0.2164, 0.1902, 0.2173, 0.1973, 0.1589, 0.1873, 0.1595, 0.1853, 0.1523, 0.1983, 0.1514, 0.1816, 0.2064, 0.1911, 0.2098, 0.1902, 0.2173, 0.1779, 0.2129, 0.2068, 0.1623, 0.1973, 0.1589, 0.1983, 0.1514, 0.2106, 0.1558, 0.1742, 0.1998, 0.1816, 0.2064, 0.1779, 0.2129, 0.1683, 0.2043, 0.2142, 0.1689, 0.2068, 0.1623, 0.2106, 0.1558, 0.2201, 0.1644, 0.1697, 0.1909, 0.1742, 0.1998, 0.1683, 0.2043, 0.1625, 0.1929, 0.2187, 0.1778, 0.2142, 0.1689, 0.2201, 0.1644, 0.226, 0.1758, 0.1688, 0.1808, 0.1697, 0.1909, 0.1625, 0.1929, 0.1613, 0.1799, 0.2196, 0.1879, 0.2187, 0.1778, 0.226, 0.1758, 0.2272, 0.1888, 0.1719, 0.1713, 0.1688, 0.1808, 0.1613, 0.1799, 0.1655, 0.1675, 0.2165, 0.1974, 0.2196, 0.1879, 0.2272, 0.1888, 0.223, 0.2012, 0.1781, 0.1634, 0.1719, 0.1713, 0.1655, 0.1675, 0.1738, 0.1579, 0.2012, 0.2092, 0.2104, 0.2053, 0.2146, 0.2108, 0.2032, 0.2164, 0.2104, 0.2053, 0.2165, 0.1974, 0.223, 0.2012, 0.2146, 0.2108, 0.1873, 0.1595, 0.1781, 0.1634, 0.1738, 0.1579, 0.1853, 0.1523, 0.1655, 0.1675, 0.1613, 0.1799, 0.1465, 0.1781, 0.1519, 0.1595, 0.223, 0.2012, 0.2272, 0.1888, 0.242, 0.1906, 0.2365, 0.2092, 0.1738, 0.1579, 0.1655, 0.1675, 0.1519, 0.1595, 0.1638, 0.1448, 0.2032, 0.2164, 0.2146, 0.2108, 0.2247, 0.2239, 0.2075, 0.2315, 0.2146, 0.2108, 0.223, 0.2012, 0.2365, 0.2092, 0.2247, 0.2239, 0.1853, 0.1523, 0.1738, 0.1579, 0.1638, 0.1448, 0.1809, 0.1372, 0.1902, 0.2173, 0.2032, 0.2164, 0.2075, 0.2315, 0.1882, 0.2321, 0.1983, 0.1514, 0.1853, 0.1523, 0.1809, 0.1372, 0.2002, 0.1366, 0.1779, 0.2129, 0.1902, 0.2173, 0.1882, 0.2321, 0.1697, 0.2266, 0.2106, 0.1558, 0.1983, 0.1514, 0.2002, 0.1366, 0.2188, 0.1421, 0.1683, 0.2043, 0.1779, 0.2129, 0.1697, 0.2266, 0.155, 0.2146, 0.2201, 0.1644, 0.2106, 0.1558, 0.2188, 0.1421, 0.2335, 0.1541, 0.1625, 0.1929, 0.1683, 0.2043, 0.155, 0.2146, 0.1472, 0.1974, 0.226, 0.1758, 0.2201, 0.1644, 0.2335, 0.1541, 0.2412, 0.1713, 0.1613, 0.1799, 0.1625, 0.1929, 0.1472, 0.1974, 0.1465, 0.1781, 0.2272, 0.1888, 0.226, 0.1758, 0.2412, 0.1713, 0.242, 0.1906, 0.2335, 0.1541, 0.2188, 0.1421, 0.2304, 0.1202, 0.2515, 0.1405, 0.1472, 0.1974, 0.155, 0.2146, 0.1369, 0.2282, 0.1234, 0.2031, 0.2412, 0.1713, 0.2335, 0.1541, 0.2515, 0.1405, 0.2651, 0.1656, 0.1465, 0.1781, 0.1472, 0.1974, 0.1234, 0.2031, 0.1203, 0.175, 0.242, 0.1906, 0.2412, 0.1713, 0.2651, 0.1656, 0.2681, 0.1937, 0.1519, 0.1595, 0.1465, 0.1781, 0.1203, 0.175, 0.13, 0.148, 0.2365, 0.2092, 0.242, 0.1906, 0.2681, 0.1937, 0.2584, 0.2207, 0.1638, 0.1448, 0.1519, 0.1595, 0.13, 0.148, 0.1502, 0.1268, 0.2075, 0.2315, 0.2247, 0.2239, 0.2383, 0.2419, 0.2132, 0.2553, 0.2247, 0.2239, 0.2365, 0.2092, 0.2584, 0.2207, 0.2383, 0.2419, 0.1809, 0.1372, 0.1638, 0.1448, 0.1502, 0.1268, 0.1753, 0.1134, 0.1882, 0.2321, 0.2075, 0.2315, 0.2132, 0.2553, 0.1851, 0.2583, 0.2002, 0.1366, 0.1809, 0.1372, 0.1753, 0.1134, 0.2034, 0.1104, 0.1697, 0.2266, 0.1882, 0.2321, 0.1851, 0.2583, 0.1581, 0.2485, 0.2188, 0.1421, 0.2002, 0.1366, 0.2034, 0.1104, 0.2304, 0.1202, 0.155, 0.2146, 0.1697, 0.2266, 0.1581, 0.2485, 0.1369, 0.2282, 0.1851, 0.2583, 0.2132, 0.2553, 0.2263, 0.341, 0.1639, 0.3485, 0.2034, 0.1104, 0.1753, 0.1134, 0.1622, 0.0277, 0.2246, 0.0202, 0.1581, 0.2485, 0.1851, 0.2583, 0.1639, 0.3485, 0.09921, 0.3297, 0.2304, 0.1202, 0.2034, 0.1104, 0.2246, 0.0202, 0.2892, 0.03898, 0.1369, 0.2282, 0.1581, 0.2485, 0.09921, 0.3297, 0.04335, 0.2852, 0.2515, 0.1405, 0.2304, 0.1202, 0.2892, 0.03898, 0.3451, 0.08352, 0.1234, 0.2031, 0.1369, 0.2282, 0.04335, 0.2852, 0.03765, 0.2163, 0.2651, 0.1656, 0.2515, 0.1405, 0.3451, 0.08352, 0.3508, 0.1524, 0.1203, 0.175, 0.1234, 0.2031, 0.03765, 0.2163, 0.03009, 0.1538, 0.2681, 0.1937, 0.2651, 0.1656, 0.3508, 0.1524, 0.3584, 0.2149, 0.13, 0.148, 0.1203, 0.175, 0.03009, 0.1538, 0.04882, 0.0892, 0.2584, 0.2207, 0.2681, 0.1937, 0.3584, 0.2149, 0.3396, 0.2795, 0.1502, 0.1268, 0.13, 0.148, 0.04882, 0.0892, 0.09332, 0.03336, 0.2132, 0.2553, 0.2383, 0.2419, 0.2951, 0.3353, 0.2263, 0.341, 0.2383, 0.2419, 0.2584, 0.2207, 0.3396, 0.2795, 0.2951, 0.3353, 0.1753, 0.1134, 0.1502, 0.1268, 0.09332, 0.03336, 0.1622, 0.0277, 0.05553, 0.9348, 0.09198, 0.9348, 0.09234, 0.9794, 0.05607, 0.9794, 0.05597, 0.9352, 0.09241, 0.9352, 0.09274, 0.9795, 0.05658, 0.9794, 0.01917, 0.9348, 0.05553, 0.9348, 0.05607, 0.9794, 0.01989, 0.9794, 0.2746, 0.9348, 0.3109, 0.9348, 0.3102, 0.9794, 0.274, 0.9794, 0.01961, 0.9351, 0.05597, 0.9352, 0.05658, 0.9794, 0.0205, 0.9794, 0.2746, 0.9353, 0.3108, 0.9353, 0.3095, 0.9796, 0.2735, 0.9796, 0.2381, 0.9348, 0.2746, 0.9348, 0.274, 0.9794, 0.2378, 0.9794, 0.2383, 0.9353, 0.2746, 0.9353, 0.2735, 0.9796, 0.2375, 0.9796, 0.2016, 0.9348, 0.2381, 0.9348, 0.2378, 0.9794, 0.2014, 0.9794, 0.2018, 0.9352, 0.2383, 0.9353, 0.2375, 0.9796, 0.2013, 0.9796, 0.1651, 0.9348, 0.2016, 0.9348, 0.2014, 0.9794, 0.1651, 0.9794, 0.1654, 0.9352, 0.2018, 0.9352, 0.2013, 0.9796, 0.1652, 0.9795, 0.1285, 0.9348, 0.1651, 0.9348, 0.1651, 0.9794, 0.1287, 0.9794, 0.1289, 0.9352, 0.1654, 0.9352, 0.1652, 0.9795, 0.1289, 0.9795, 0.09198, 0.9348, 0.1285, 0.9348, 0.1287, 0.9794, 0.09234, 0.9794, 0.09241, 0.9352, 0.1289, 0.9352, 0.1289, 0.9795, 0.09274, 0.9795, 0.1938, 0.1876, 0.1926, 0.1871, 0.1942, 0.1843, 0.1946, 0.1811, 0.1958, 0.1816, 0.1942, 0.1843, 0.1926, 0.1871, 0.1917, 0.1862, 0.1942, 0.1843, 0.1958, 0.1816, 0.1968, 0.1825, 0.1942, 0.1843, 0.1917, 0.1862, 0.1911, 0.1851, 0.1942, 0.1843, 0.1968, 0.1825, 0.1973, 0.1836, 0.1942, 0.1843, 0.1911, 0.1851, 0.191, 0.1838, 0.1942, 0.1843, 0.1973, 0.1836, 0.1974, 0.1849, 0.1942, 0.1843, 0.191, 0.1838, 0.1914, 0.1826, 0.1942, 0.1843, 0.1974, 0.1849, 0.197, 0.1861, 0.1942, 0.1843, 0.1914, 0.1826, 0.1922, 0.1817, 0.1942, 0.1843, 0.1962, 0.187, 0.1951, 0.1875, 0.1942, 0.1843, 0.197, 0.1861, 0.1962, 0.187, 0.1942, 0.1843, 0.1922, 0.1817, 0.1934, 0.1812, 0.1942, 0.1843, 0.1951, 0.1875, 0.1938, 0.1876, 0.1942, 0.1843, 0.1934, 0.1812, 0.1946, 0.1811, 0.1942, 0.1843, 0.01885, 0.8949, 0.06115, 0.8949, 0.05998, 0.9111, 0.01987, 0.9109, 0.06115, 0.8949, 0.1022, 0.8949, 0.1013, 0.9114, 0.05998, 0.9111, 0.1022, 0.8949, 0.1421, 0.8948, 0.1419, 0.9116, 0.1013, 0.9114, 0.1421, 0.8948, 0.1813, 0.8948, 0.1821, 0.9118, 0.1419, 0.9116, 0.1813, 0.8948, 0.2185, 0.8948, 0.2209, 0.912, 0.1821, 0.9118, 0.2185, 0.8948, 0.2519, 0.8947, 0.2555, 0.9122, 0.2209, 0.912, 0.2519, 0.8947, 0.2811, 0.8947, 0.2856, 0.9124, 0.2555, 0.9122, 0.2811, 0.8947, 0.3082, 0.8947, 0.311, 0.9125, 0.2856, 0.9124, 0.0193, 0.894, 0.06371, 0.8941, 0.06364, 0.9121, 0.02219, 0.9121, 0.06371, 0.8941, 0.1066, 0.8943, 0.1062, 0.9121, 0.06364, 0.9121, 0.1066, 0.8943, 0.1483, 0.8944, 0.148, 0.9121, 0.1062, 0.9121, 0.1483, 0.8944, 0.1877, 0.8945, 0.1878, 0.9121, 0.148, 0.9121, 0.1877, 0.8945, 0.2239, 0.8946, 0.2245, 0.9122, 0.1878, 0.9121, 0.2239, 0.8946, 0.2562, 0.8947, 0.2574, 0.9122, 0.2245, 0.9122, 0.2562, 0.8947, 0.2842, 0.8948, 0.2859, 0.9122, 0.2574, 0.9122, 0.2842, 0.8948, 0.31, 0.8949, 0.3095, 0.9122, 0.2859, 0.9122])
me_circle.use_remesh_preserve_volume = False
me_circle.use_remesh_preserve_attributes = False
me_circle.use_mirror_vertex_groups = False
me_circle.update()

# ---- objects
ob_circle = bpy.data.objects.new('Circle', me_circle)

# ---- transforms, parenting, visibility, modifiers, constraints
ob_circle.location = (0.0, 0.0, 0.0)
ob_circle.scale = (0.8323, 0.8323, 0.8323)
ob_circle.lineart.crease_threshold = 0.0

# ---- collection membership
col_collection_1.objects.link(ob_circle)

# ---- scene / render settings (as saved in the file)
scene.frame_start = 1; scene.frame_end = 250; scene.frame_set(1)
scene.render.engine = 'BLENDER_EEVEE_NEXT'
scene.render.resolution_percentage = 50
scene.render.dither_intensity = 0.0
scene.cycles.use_denoising = False
scene.cycles.samples = 128
scene.cycles.sampling_pattern = 'TABULATED_SOBOL'
scene.cycles.light_sampling_threshold = 0.0
scene.cycles.use_adaptive_sampling = False
scene.cycles.use_light_tree = False
scene.cycles.blur_glossy = 0.0
scene.cycles.sample_clamp_indirect = 0.0
scene.view_settings.view_transform = 'Standard'
bpy.context.view_layer.update()

# ---- added for rendering (the .blend has no active camera and no usable light): camera, sun
cam_auto = bpy.data.cameras.new('AutoCamera')
cam_auto.lens = 50.0
cam_auto.sensor_width = 36.0
cam_auto.clip_end = 1000.0
ob_auto_camera = bpy.data.objects.new('AutoCamera', cam_auto)
scene.collection.objects.link(ob_auto_camera)
ob_auto_camera.location = (10.0402, -12.0483, 11.1564)
ob_auto_camera.rotation_euler = (1.09748, -7.21219e-08, 0.694738)
scene.camera = ob_auto_camera
light_auto_sun = bpy.data.lights.new('AutoSun', 'SUN')
light_auto_sun.energy = 3.0
light_auto_sun.angle = 0.0523599
ob_auto_sun = bpy.data.objects.new('AutoSun', light_auto_sun)
scene.collection.objects.link(ob_auto_sun)
ob_auto_sun.rotation_euler = (0.872665, 0.174533, 0.523599)
bpy.context.view_layer.update()
